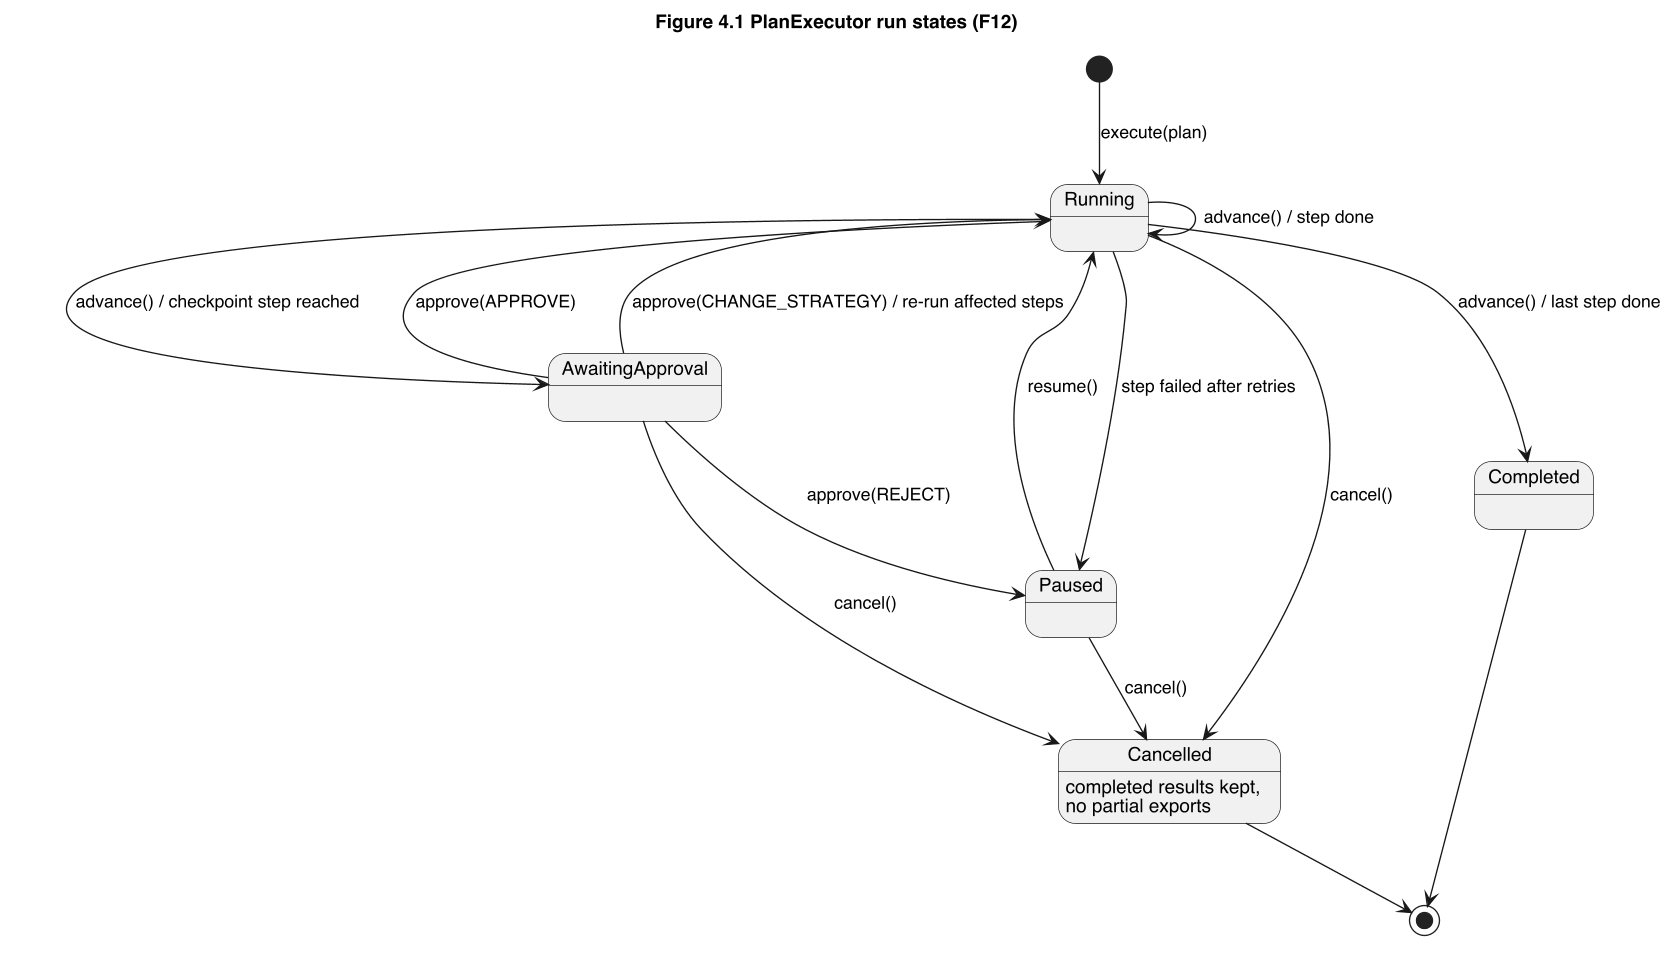

The diagram above was rendered by PlantUML. Its source (embedded in the PNG):
@startuml plan-run-states
title Figure 4.1 PlanExecutor run states (F12)
skinparam shadowing false
skinparam defaultFontName Helvetica
skinparam dpi 130
[*] --> Running : execute(plan)
Running --> Running : advance() / step done
Running --> AwaitingApproval : advance() / checkpoint step reached
AwaitingApproval --> Running : approve(APPROVE)
AwaitingApproval --> Running : approve(CHANGE_STRATEGY) / re-run affected steps
AwaitingApproval --> Paused : approve(REJECT)
Running --> Paused : step failed after retries
Paused --> Running : resume()
Running --> Completed : advance() / last step done
Running --> Cancelled : cancel()
AwaitingApproval --> Cancelled : cancel()
Paused --> Cancelled : cancel()
Completed --> [*]
Cancelled --> [*]
Cancelled : completed results kept,\nno partial exports
@enduml